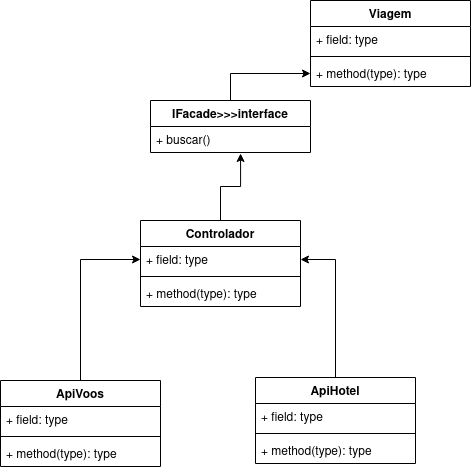

The diagram above was exported from draw.io. Its source (the exported page's mxGraphModel, read from the mxfile embedded in the PNG):
<mxGraphModel dx="1102" dy="581" grid="1" gridSize="10" guides="1" tooltips="1" connect="1" arrows="1" fold="1" page="1" pageScale="1" pageWidth="850" pageHeight="1100" math="0" shadow="0">
  <root>
    <mxCell id="0" />
    <mxCell id="1" parent="0" />
    <mxCell id="i8ndffjBzQclWk5bs8aJ-30" style="edgeStyle=orthogonalEdgeStyle;rounded=0;orthogonalLoop=1;jettySize=auto;html=1;" edge="1" parent="1" source="i8ndffjBzQclWk5bs8aJ-1" target="i8ndffjBzQclWk5bs8aJ-34">
      <mxGeometry relative="1" as="geometry">
        <mxPoint x="606.96" y="189.01199999999994" as="targetPoint" />
      </mxGeometry>
    </mxCell>
    <mxCell id="i8ndffjBzQclWk5bs8aJ-1" value="IFacade&gt;&gt;&gt;interface" style="swimlane;fontStyle=1;align=center;verticalAlign=top;childLayout=stackLayout;horizontal=1;startSize=26;horizontalStack=0;resizeParent=1;resizeParentMax=0;resizeLast=0;collapsible=1;marginBottom=0;" vertex="1" parent="1">
      <mxGeometry x="320" y="230" width="160" height="52" as="geometry" />
    </mxCell>
    <mxCell id="i8ndffjBzQclWk5bs8aJ-4" value="+ buscar()" style="text;strokeColor=none;fillColor=none;align=left;verticalAlign=top;spacingLeft=4;spacingRight=4;overflow=hidden;rotatable=0;points=[[0,0.5],[1,0.5]];portConstraint=eastwest;" vertex="1" parent="i8ndffjBzQclWk5bs8aJ-1">
      <mxGeometry y="26" width="160" height="26" as="geometry" />
    </mxCell>
    <mxCell id="i8ndffjBzQclWk5bs8aJ-22" style="edgeStyle=orthogonalEdgeStyle;rounded=0;orthogonalLoop=1;jettySize=auto;html=1;entryX=1;entryY=0.5;entryDx=0;entryDy=0;" edge="1" parent="1" source="i8ndffjBzQclWk5bs8aJ-5" target="i8ndffjBzQclWk5bs8aJ-37">
      <mxGeometry relative="1" as="geometry" />
    </mxCell>
    <mxCell id="i8ndffjBzQclWk5bs8aJ-5" value="ApiHotel" style="swimlane;fontStyle=1;align=center;verticalAlign=top;childLayout=stackLayout;horizontal=1;startSize=26;horizontalStack=0;resizeParent=1;resizeParentMax=0;resizeLast=0;collapsible=1;marginBottom=0;" vertex="1" parent="1">
      <mxGeometry x="425" y="507" width="160" height="86" as="geometry" />
    </mxCell>
    <mxCell id="i8ndffjBzQclWk5bs8aJ-6" value="+ field: type" style="text;strokeColor=none;fillColor=none;align=left;verticalAlign=top;spacingLeft=4;spacingRight=4;overflow=hidden;rotatable=0;points=[[0,0.5],[1,0.5]];portConstraint=eastwest;" vertex="1" parent="i8ndffjBzQclWk5bs8aJ-5">
      <mxGeometry y="26" width="160" height="26" as="geometry" />
    </mxCell>
    <mxCell id="i8ndffjBzQclWk5bs8aJ-7" value="" style="line;strokeWidth=1;fillColor=none;align=left;verticalAlign=middle;spacingTop=-1;spacingLeft=3;spacingRight=3;rotatable=0;labelPosition=right;points=[];portConstraint=eastwest;" vertex="1" parent="i8ndffjBzQclWk5bs8aJ-5">
      <mxGeometry y="52" width="160" height="8" as="geometry" />
    </mxCell>
    <mxCell id="i8ndffjBzQclWk5bs8aJ-8" value="+ method(type): type" style="text;strokeColor=none;fillColor=none;align=left;verticalAlign=top;spacingLeft=4;spacingRight=4;overflow=hidden;rotatable=0;points=[[0,0.5],[1,0.5]];portConstraint=eastwest;" vertex="1" parent="i8ndffjBzQclWk5bs8aJ-5">
      <mxGeometry y="60" width="160" height="26" as="geometry" />
    </mxCell>
    <mxCell id="i8ndffjBzQclWk5bs8aJ-21" style="edgeStyle=orthogonalEdgeStyle;rounded=0;orthogonalLoop=1;jettySize=auto;html=1;" edge="1" parent="1" source="i8ndffjBzQclWk5bs8aJ-9" target="i8ndffjBzQclWk5bs8aJ-37">
      <mxGeometry relative="1" as="geometry" />
    </mxCell>
    <mxCell id="i8ndffjBzQclWk5bs8aJ-9" value="ApiVoos" style="swimlane;fontStyle=1;align=center;verticalAlign=top;childLayout=stackLayout;horizontal=1;startSize=26;horizontalStack=0;resizeParent=1;resizeParentMax=0;resizeLast=0;collapsible=1;marginBottom=0;" vertex="1" parent="1">
      <mxGeometry x="170" y="510" width="160" height="86" as="geometry" />
    </mxCell>
    <mxCell id="i8ndffjBzQclWk5bs8aJ-10" value="+ field: type" style="text;strokeColor=none;fillColor=none;align=left;verticalAlign=top;spacingLeft=4;spacingRight=4;overflow=hidden;rotatable=0;points=[[0,0.5],[1,0.5]];portConstraint=eastwest;" vertex="1" parent="i8ndffjBzQclWk5bs8aJ-9">
      <mxGeometry y="26" width="160" height="26" as="geometry" />
    </mxCell>
    <mxCell id="i8ndffjBzQclWk5bs8aJ-11" value="" style="line;strokeWidth=1;fillColor=none;align=left;verticalAlign=middle;spacingTop=-1;spacingLeft=3;spacingRight=3;rotatable=0;labelPosition=right;points=[];portConstraint=eastwest;" vertex="1" parent="i8ndffjBzQclWk5bs8aJ-9">
      <mxGeometry y="52" width="160" height="8" as="geometry" />
    </mxCell>
    <mxCell id="i8ndffjBzQclWk5bs8aJ-12" value="+ method(type): type" style="text;strokeColor=none;fillColor=none;align=left;verticalAlign=top;spacingLeft=4;spacingRight=4;overflow=hidden;rotatable=0;points=[[0,0.5],[1,0.5]];portConstraint=eastwest;" vertex="1" parent="i8ndffjBzQclWk5bs8aJ-9">
      <mxGeometry y="60" width="160" height="26" as="geometry" />
    </mxCell>
    <mxCell id="i8ndffjBzQclWk5bs8aJ-31" value="Viagem" style="swimlane;fontStyle=1;align=center;verticalAlign=top;childLayout=stackLayout;horizontal=1;startSize=26;horizontalStack=0;resizeParent=1;resizeParentMax=0;resizeLast=0;collapsible=1;marginBottom=0;" vertex="1" parent="1">
      <mxGeometry x="480" y="130" width="160" height="86" as="geometry" />
    </mxCell>
    <mxCell id="i8ndffjBzQclWk5bs8aJ-32" value="+ field: type" style="text;strokeColor=none;fillColor=none;align=left;verticalAlign=top;spacingLeft=4;spacingRight=4;overflow=hidden;rotatable=0;points=[[0,0.5],[1,0.5]];portConstraint=eastwest;" vertex="1" parent="i8ndffjBzQclWk5bs8aJ-31">
      <mxGeometry y="26" width="160" height="26" as="geometry" />
    </mxCell>
    <mxCell id="i8ndffjBzQclWk5bs8aJ-33" value="" style="line;strokeWidth=1;fillColor=none;align=left;verticalAlign=middle;spacingTop=-1;spacingLeft=3;spacingRight=3;rotatable=0;labelPosition=right;points=[];portConstraint=eastwest;" vertex="1" parent="i8ndffjBzQclWk5bs8aJ-31">
      <mxGeometry y="52" width="160" height="8" as="geometry" />
    </mxCell>
    <mxCell id="i8ndffjBzQclWk5bs8aJ-34" value="+ method(type): type" style="text;strokeColor=none;fillColor=none;align=left;verticalAlign=top;spacingLeft=4;spacingRight=4;overflow=hidden;rotatable=0;points=[[0,0.5],[1,0.5]];portConstraint=eastwest;" vertex="1" parent="i8ndffjBzQclWk5bs8aJ-31">
      <mxGeometry y="60" width="160" height="26" as="geometry" />
    </mxCell>
    <mxCell id="i8ndffjBzQclWk5bs8aJ-41" style="edgeStyle=orthogonalEdgeStyle;rounded=0;orthogonalLoop=1;jettySize=auto;html=1;entryX=0.563;entryY=1.038;entryDx=0;entryDy=0;entryPerimeter=0;" edge="1" parent="1" source="i8ndffjBzQclWk5bs8aJ-36" target="i8ndffjBzQclWk5bs8aJ-4">
      <mxGeometry relative="1" as="geometry" />
    </mxCell>
    <mxCell id="i8ndffjBzQclWk5bs8aJ-36" value="Controlador&#10;" style="swimlane;fontStyle=1;align=center;verticalAlign=top;childLayout=stackLayout;horizontal=1;startSize=26;horizontalStack=0;resizeParent=1;resizeParentMax=0;resizeLast=0;collapsible=1;marginBottom=0;" vertex="1" parent="1">
      <mxGeometry x="310" y="350" width="160" height="86" as="geometry" />
    </mxCell>
    <mxCell id="i8ndffjBzQclWk5bs8aJ-37" value="+ field: type" style="text;strokeColor=none;fillColor=none;align=left;verticalAlign=top;spacingLeft=4;spacingRight=4;overflow=hidden;rotatable=0;points=[[0,0.5],[1,0.5]];portConstraint=eastwest;" vertex="1" parent="i8ndffjBzQclWk5bs8aJ-36">
      <mxGeometry y="26" width="160" height="26" as="geometry" />
    </mxCell>
    <mxCell id="i8ndffjBzQclWk5bs8aJ-38" value="" style="line;strokeWidth=1;fillColor=none;align=left;verticalAlign=middle;spacingTop=-1;spacingLeft=3;spacingRight=3;rotatable=0;labelPosition=right;points=[];portConstraint=eastwest;" vertex="1" parent="i8ndffjBzQclWk5bs8aJ-36">
      <mxGeometry y="52" width="160" height="8" as="geometry" />
    </mxCell>
    <mxCell id="i8ndffjBzQclWk5bs8aJ-39" value="+ method(type): type" style="text;strokeColor=none;fillColor=none;align=left;verticalAlign=top;spacingLeft=4;spacingRight=4;overflow=hidden;rotatable=0;points=[[0,0.5],[1,0.5]];portConstraint=eastwest;" vertex="1" parent="i8ndffjBzQclWk5bs8aJ-36">
      <mxGeometry y="60" width="160" height="26" as="geometry" />
    </mxCell>
  </root>
</mxGraphModel>